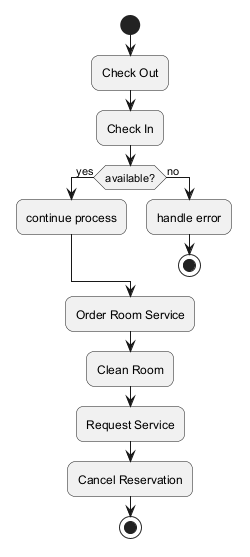

The diagram above was rendered by PlantUML. Its source (embedded in the PNG):
@startuml
skinparam backgroundColor #FFFFFF
skinparam roundCorner 15
start
:Check Out;
:Check In;
if (available?) then (yes)
:continue process;
else (no)
:handle error;
stop
endif
:Order Room Service;
:Clean Room;
:Request Service;
:Cancel Reservation;
stop
@enduml